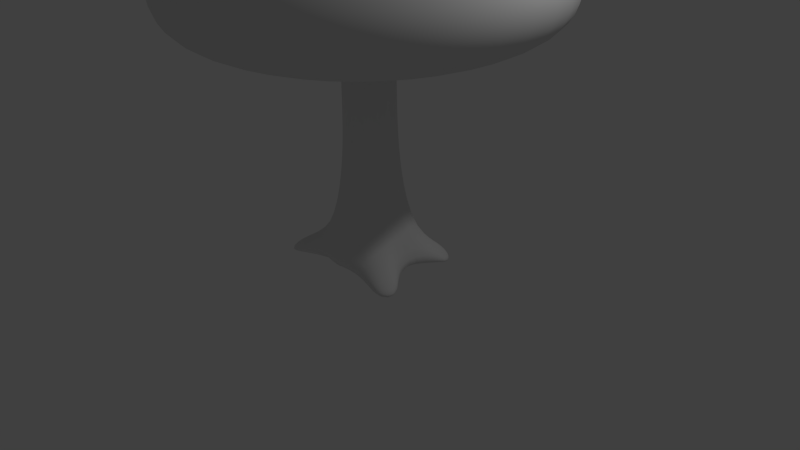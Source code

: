 # Source: Tree.blend  (saved by Blender 2.76.0; exported with 4.5.12 LTS)
import bpy
from mathutils import Matrix  # noqa: F401  (used for matrix-valued properties, if any)

bpy.ops.wm.read_factory_settings(use_empty=True)
scene = bpy.context.scene
scene.name = 'Scene'

# ---- collections
col_collection_1 = bpy.data.collections.new('Collection 1'); scene.collection.children.link(col_collection_1)

# ---- materials (node trees are filled in below, after node groups)
mat_material = bpy.data.materials.new('Material')
mat_material.alpha_threshold = 0.0
mat_material.use_transparent_shadow = False
mat_material.roughness = 0.5
mat_material.line_color = (0.0, 0.0, 0.0, 1.0)

# ---- material node trees

# ---- world
world_world = bpy.data.worlds.new('World'); scene.world = world_world
world_world.color = (0.05088, 0.05088, 0.05088)
world_world.use_sun_shadow = False
world_world.sun_shadow_jitter_overblur = 0.0
world_world.cycles.sampling_method = 'MANUAL'
world_world.cycles.sample_map_resolution = 256

# ---- cameras
cam_camera = bpy.data.cameras.new('Camera')
cam_camera.clip_end = 100.0
cam_camera.lens = 35.0
cam_camera.sensor_width = 32.0
cam_camera.sensor_height = 18.0
cam_camera.ortho_scale = 7.314
cam_camera.dof.focus_distance = 0.0
cam_camera.dof.aperture_fstop = 128.0

# ---- lights
light_lamp = bpy.data.lights.new('Lamp', 'POINT')
light_lamp.transmission_factor = 0.0
light_lamp.cutoff_distance = 30.0
light_lamp.energy = 100.0
light_lamp.shadow_buffer_clip_start = 1.001
light_lamp.shadow_soft_size = 0.1
light_lamp.shadow_maximum_resolution = 0.006
light_lamp.use_absolute_resolution = True
light_lamp.cycles.use_multiple_importance_sampling = False

# ---- meshes
me_cube = bpy.data.meshes.new('Cube')
me_cube.from_pydata([(1.18e-09, 0.3784, 1.155), (-0.04344, 0.5317, 0.3367), (-0.1236, 0.8918, -0.04104), (0.0, 0.42, 2.943), (0.5832, 0.6569, -0.04104), (0.2469, 0.3398, 2.943), (0.7934, 0.3676, -0.04104), (0.3994, 0.1298, 2.943), (0.8113, -0.2636, -0.04104), (0.3994, -0.1298, 2.943), (0.5014, -0.6901, -0.04104), (0.2469, -0.3398, 2.943), (-8.45e-08, -0.8531, -0.04104), (-3.672e-08, -0.42, 2.943), (-0.5415, -0.635, -0.04104), (-0.2469, -0.3398, 2.943), (-0.7713, -0.3187, -0.04104), (-0.3994, -0.1298, 2.943), (-0.8113, 0.2636, -0.04104), (-0.3994, 0.1298, 2.943), (-0.4498, 0.7858, -0.04104), (-0.2469, 0.3398, 2.943), (3.503e-09, 0.346, 1.822), (3.503e-09, 0.346, 2.288), (3.503e-09, 0.346, 2.755), (0.2033, 0.2799, 2.755), (0.2033, 0.2799, 2.288), (0.2033, 0.2799, 1.822), (0.2224, 0.3062, 1.155), (0.3208, 0.4416, 0.3367), (0.329, 0.1069, 2.755), (0.329, 0.1069, 2.288), (0.329, 0.1069, 1.822), (0.3599, 0.1169, 1.155), (0.5191, 0.1687, 0.3367), (0.329, -0.1069, 2.755), (0.329, -0.1069, 2.288), (0.329, -0.1069, 1.822), (0.3599, -0.1169, 1.155), (0.5191, -0.1687, 0.3367), (0.2033, -0.2799, 2.755), (0.2033, -0.2799, 2.288), (0.2033, -0.2799, 1.822), (0.2224, -0.3062, 1.155), (0.3208, -0.4416, 0.3367), (-2.674e-08, -0.346, 2.755), (-2.674e-08, -0.346, 2.288), (-2.674e-08, -0.346, 1.822), (-3.19e-08, -0.3784, 1.155), (-4.963e-08, -0.5458, 0.3367), (-0.2033, -0.2799, 2.755), (-0.2033, -0.2799, 2.288), (-0.2033, -0.2799, 1.822), (-0.2224, -0.3062, 1.155), (-0.3522, -0.3984, 0.3367), (-0.329, -0.1069, 2.755), (-0.329, -0.1069, 2.288), (-0.329, -0.1069, 1.822), (-0.3599, -0.1169, 1.155), (-0.4877, -0.2118, 0.3367), (-0.329, 0.1069, 2.755), (-0.329, 0.1069, 2.288), (-0.329, 0.1069, 1.822), (-0.3599, 0.1169, 1.155), (-0.5191, 0.1687, 0.3367), (-0.2033, 0.2799, 2.755), (-0.2033, 0.2799, 2.288), (-0.2033, 0.2799, 1.822), (-0.2224, 0.3062, 1.155), (-0.2774, 0.4557, 0.3367), (0.5767, 0.7938, 2.672), (-1.593e-08, 0.9811, 2.672), (0.9331, 0.3032, 2.672), (0.9331, -0.3032, 2.672), (0.5767, -0.7938, 2.672), (-1.017e-07, -0.9811, 2.672), (-0.5767, -0.7938, 2.672), (-0.9331, -0.3032, 2.672), (-0.9331, 0.3032, 2.672), (-0.5767, 0.7938, 2.672), (1.417, 1.951, 2.999), (-1.386e-08, 2.411, 2.999), (2.293, 0.7451, 2.999), (2.293, -0.7451, 2.999), (1.417, -1.951, 2.999), (-2.247e-07, -2.411, 2.999), (-1.417, -1.951, 2.999), (-2.293, -0.7451, 2.999), (-2.293, 0.7451, 2.999), (-1.417, 1.951, 2.999), (1.532, 2.109, 3.461), (-1.788e-08, 2.607, 3.461), (2.479, 0.8056, 3.461), (2.479, -0.8056, 3.461), (1.532, -2.109, 3.461), (-2.458e-07, -2.607, 3.461), (-1.532, -2.109, 3.461), (-2.479, -0.8056, 3.461), (-2.479, 0.8056, 3.461), (-1.532, 2.109, 3.461), (1.432, 1.971, 3.81), (-3.385e-08, 2.436, 3.81), (2.317, 0.7527, 3.81), (2.317, -0.7527, 3.81), (1.432, -1.971, 3.81), (-2.468e-07, -2.436, 3.81), (-1.432, -1.971, 3.81), (-2.317, -0.7527, 3.81), (-2.317, 0.7527, 3.81), (-1.432, 1.971, 3.81), (1.213, 1.67, 4.137), (-1.891e-08, 2.064, 4.137), (1.963, 0.6378, 4.137), (1.963, -0.6378, 4.137), (1.213, -1.67, 4.137), (-1.993e-07, -2.064, 4.137), (-1.213, -1.67, 4.137), (-1.963, -0.6378, 4.137), (-1.963, 0.6378, 4.137), (-1.213, 1.67, 4.137), (0.9264, 1.275, 4.725), (-3.384e-08, 1.576, 4.725), (1.499, 0.487, 4.725), (1.499, -0.487, 4.725), (0.9264, -1.275, 4.725), (-1.716e-07, -1.576, 4.725), (-0.9264, -1.275, 4.725), (-1.499, -0.487, 4.725), (-1.499, 0.487, 4.725), (-0.9264, 1.275, 4.725), (0.5098, 0.7017, 5.075), (-8.473e-09, 0.8673, 5.075), (0.8249, 0.268, 5.075), (0.8249, -0.268, 5.075), (0.5098, -0.7017, 5.075), (-8.43e-08, -0.8673, 5.075), (-0.5098, -0.7017, 5.075), (-0.8249, -0.268, 5.075), (-0.8249, 0.268, 5.075), (-0.5098, 0.7017, 5.075), (1.552, -0.5044, 2.737), (0.9594, -1.32, 2.737), (-1.154e-08, 1.632, 2.737), (0.9594, 1.32, 2.737), (-1.552, -0.5044, 2.737), (-1.552, 0.5044, 2.737), (-1.542e-07, -1.632, 2.737), (1.552, 0.5044, 2.737), (-0.9594, 1.32, 2.737), (-0.9594, -1.32, 2.737), (-0.6363, -0.6415, 0.1955), (-0.8638, -0.8255, -0.02403), (-1.016, -0.6163, -0.02403), (-0.7705, -0.4568, 0.1955), (0.9124, -0.371, 0.2094), (1.139, -0.5557, -0.04104), (0.9599, -0.8028, -0.04104), (0.7141, -0.6439, 0.2094), (-0.2577, 1.142, -0.04104), (-0.2814, 0.9059, 0.1825), (-0.4516, 0.8506, 0.1825), (-0.584, 1.036, -0.04104), (0.5355, 0.6391, 0.1902), (0.7177, 0.8062, -0.04104), (0.9279, 0.5169, -0.04104), (0.7011, 0.4112, 0.1902)], [], [(54, 53, 58, 59), (68, 67, 22, 0), (24, 3, 5, 25), (53, 52, 57, 58), (69, 68, 0, 1), (25, 5, 7, 30), (56, 55, 60, 61), (20, 69, 160, 161), (30, 7, 9, 35), (57, 56, 61, 62), (61, 60, 65, 66), (35, 9, 11, 40), (58, 57, 62, 63), (62, 61, 66, 67), (40, 11, 13, 45), (59, 58, 63, 64), (63, 62, 67, 68), (45, 13, 15, 50), (16, 59, 64, 18), (64, 63, 68, 69), (50, 15, 17, 55), (66, 65, 24, 23), (18, 64, 69, 20), (55, 17, 19, 60), (15, 13, 75, 76), (65, 21, 3, 24), (60, 19, 21, 65), (54, 59, 153, 150), (67, 66, 23, 22), (2, 4, 6, 8, 10, 12, 14, 16, 18, 20), (52, 51, 56, 57), (51, 50, 55, 56), (12, 49, 54, 14), (49, 48, 53, 54), (48, 47, 52, 53), (47, 46, 51, 52), (46, 45, 50, 51), (10, 44, 49, 12), (44, 43, 48, 49), (43, 42, 47, 48), (42, 41, 46, 47), (41, 40, 45, 46), (10, 8, 155, 156), (39, 38, 43, 44), (38, 37, 42, 43), (37, 36, 41, 42), (36, 35, 40, 41), (6, 34, 39, 8), (34, 33, 38, 39), (33, 32, 37, 38), (32, 31, 36, 37), (31, 30, 35, 36), (6, 4, 163, 164), (29, 28, 33, 34), (28, 27, 32, 33), (27, 26, 31, 32), (26, 25, 30, 31), (2, 1, 29, 4), (1, 0, 28, 29), (0, 22, 27, 28), (22, 23, 26, 27), (23, 24, 25, 26), (141, 140, 83, 84), (11, 9, 73, 74), (7, 5, 70, 72), (3, 21, 79, 71), (5, 3, 71, 70), (21, 19, 78, 79), (17, 15, 76, 77), (13, 11, 74, 75), (9, 7, 72, 73), (19, 17, 77, 78), (80, 81, 91, 90), (143, 142, 81, 80), (145, 144, 87, 88), (146, 141, 84, 85), (147, 143, 80, 82), (148, 145, 88, 89), (149, 146, 85, 86), (140, 147, 82, 83), (142, 148, 89, 81), (144, 149, 86, 87), (95, 94, 104, 105), (88, 87, 97, 98), (85, 84, 94, 95), (82, 80, 90, 92), (89, 88, 98, 99), (86, 85, 95, 96), (83, 82, 92, 93), (81, 89, 99, 91), (87, 86, 96, 97), (84, 83, 93, 94), (102, 100, 110, 112), (92, 90, 100, 102), (99, 98, 108, 109), (96, 95, 105, 106), (93, 92, 102, 103), (91, 99, 109, 101), (97, 96, 106, 107), (94, 93, 103, 104), (90, 91, 101, 100), (98, 97, 107, 108), (119, 118, 128, 129), (109, 108, 118, 119), (106, 105, 115, 116), (103, 102, 112, 113), (101, 109, 119, 111), (107, 106, 116, 117), (104, 103, 113, 114), (100, 101, 111, 110), (108, 107, 117, 118), (105, 104, 114, 115), (126, 125, 135, 136), (116, 115, 125, 126), (113, 112, 122, 123), (111, 119, 129, 121), (117, 116, 126, 127), (114, 113, 123, 124), (110, 111, 121, 120), (118, 117, 127, 128), (115, 114, 124, 125), (112, 110, 120, 122), (130, 131, 139, 138, 137, 136, 135, 134, 133, 132), (123, 122, 132, 133), (121, 129, 139, 131), (127, 126, 136, 137), (124, 123, 133, 134), (120, 121, 131, 130), (128, 127, 137, 138), (125, 124, 134, 135), (122, 120, 130, 132), (129, 128, 138, 139), (77, 76, 149, 144), (71, 79, 148, 142), (73, 72, 147, 140), (76, 75, 146, 149), (79, 78, 145, 148), (72, 70, 143, 147), (75, 74, 141, 146), (78, 77, 144, 145), (70, 71, 142, 143), (74, 73, 140, 141), (151, 150, 153, 152), (16, 14, 151, 152), (14, 54, 150, 151), (59, 16, 152, 153), (155, 154, 157, 156), (8, 39, 154, 155), (44, 10, 156, 157), (39, 44, 157, 154), (161, 160, 159, 158), (1, 2, 158, 159), (69, 1, 159, 160), (2, 20, 161, 158), (163, 162, 165, 164), (4, 29, 162, 163), (34, 6, 164, 165), (29, 34, 165, 162)])
me_cube.polygons.foreach_set('use_smooth', [True] * 158)
_uv = me_cube.uv_layers.new(name='UVMap')
_uv.uv.foreach_set('vector', [0.3377, 0.758, 0.4191, 0.7488, 0.4191, 0.73, 0.3377, 0.7394, 0.684, 0.8246, 0.6177, 0.8265, 0.6177, 0.8468, 0.684, 0.8468, 0.5249, 0.8468, 0.5062, 0.8468, 0.5062, 0.8713, 0.5249, 0.867, 0.7562, 0.3244, 0.6899, 0.327, 0.6899, 0.3442, 0.7562, 0.3432, 0.7626, 0.7417, 0.7914, 0.818, 0.8125, 0.8116, 0.7849, 0.735, 0.02015, 0.8341, 0.001467, 0.8401, 0.001467, 0.8192, 0.02015, 0.8169, 0.6435, 0.3442, 0.5971, 0.3442, 0.5971, 0.3655, 0.6435, 0.3655, 0.6745, 0.7651, 0.6745, 0.7152, 0.655, 0.7526, 0.6558, 0.7815, 0.02015, 0.8169, 0.001467, 0.8192, 0.001467, 0.7934, 0.02015, 0.7957, 0.6899, 0.3442, 0.6435, 0.3442, 0.6435, 0.3655, 0.6899, 0.3655, 0.6435, 0.3655, 0.5971, 0.3655, 0.5971, 0.3827, 0.6435, 0.3827, 0.02015, 0.7957, 0.001467, 0.7934, 0.001467, 0.7725, 0.02015, 0.7785, 0.7562, 0.3432, 0.6899, 0.3442, 0.6899, 0.3655, 0.7562, 0.3665, 0.6899, 0.3655, 0.6435, 0.3655, 0.6435, 0.3827, 0.6899, 0.3827, 0.7039, 0.867, 0.6852, 0.8713, 0.6852, 0.8468, 0.7039, 0.8468, 0.3377, 0.7394, 0.4191, 0.73, 0.4191, 0.7067, 0.3377, 0.7016, 0.7562, 0.3665, 0.6899, 0.3655, 0.6899, 0.3827, 0.7562, 0.3853, 0.7039, 0.8468, 0.6852, 0.8468, 0.6852, 0.8222, 0.7039, 0.8265, 0.3002, 0.7501, 0.3377, 0.7394, 0.3377, 0.7016, 0.3002, 0.6921, 0.3377, 0.7016, 0.4191, 0.7067, 0.4191, 0.6879, 0.3377, 0.673, 0.5971, 0.327, 0.5784, 0.3211, 0.5784, 0.342, 0.5971, 0.3442, 0.5713, 0.8265, 0.5249, 0.8265, 0.5249, 0.8468, 0.5713, 0.8468, 0.08968, 0.344, 0.0982, 0.3734, 0.0689, 0.3965, 0.03663, 0.3783, 0.5971, 0.3442, 0.5784, 0.342, 0.5784, 0.3678, 0.5971, 0.3655, 0.1947, 0.15, 0.1947, 0.1759, 0.2478, 0.1931, 0.2478, 0.1328, 0.5249, 0.8265, 0.5062, 0.8222, 0.5062, 0.8468, 0.5249, 0.8468, 0.5971, 0.3655, 0.5784, 0.3678, 0.5784, 0.3887, 0.5971, 0.3827, 0.154, 0.3918, 0.1359, 0.3777, 0.1612, 0.3504, 0.1791, 0.3643, 0.6177, 0.8265, 0.5713, 0.8265, 0.5713, 0.8468, 0.6177, 0.8468, 0.02506, 0.4104, 0.04616, 0.4814, 0.07426, 0.5032, 0.1369, 0.507, 0.1803, 0.4776, 0.1981, 0.4282, 0.1782, 0.3737, 0.1474, 0.3499, 0.08968, 0.344, 0.03663, 0.3783, 0.6899, 0.327, 0.6435, 0.327, 0.6435, 0.3442, 0.6899, 0.3442, 0.6435, 0.327, 0.5971, 0.327, 0.5971, 0.3442, 0.6435, 0.3442, 0.1196, 0.6277, 0.082, 0.6277, 0.082, 0.5927, 0.1196, 0.5739, 0.082, 0.6277, 0.0006072, 0.6277, 0.0006072, 0.6056, 0.082, 0.5927, 0.8631, 0.8468, 0.7968, 0.8468, 0.7968, 0.8265, 0.8631, 0.8246, 0.7968, 0.8468, 0.7503, 0.8468, 0.7503, 0.8265, 0.7968, 0.8265, 0.7503, 0.8468, 0.7039, 0.8468, 0.7039, 0.8265, 0.7503, 0.8265, 0.1196, 0.6776, 0.082, 0.6596, 0.082, 0.6277, 0.1196, 0.6277, 0.082, 0.6596, 0.0006072, 0.6498, 0.0006072, 0.6277, 0.082, 0.6277, 0.8631, 0.8689, 0.7968, 0.867, 0.7968, 0.8468, 0.8631, 0.8468, 0.7968, 0.867, 0.7503, 0.867, 0.7503, 0.8468, 0.7968, 0.8468, 0.7503, 0.867, 0.7039, 0.867, 0.7039, 0.8468, 0.7503, 0.8468, 0.1803, 0.4776, 0.1369, 0.507, 0.1649, 0.5406, 0.1901, 0.5235, 0.3815, 0.808, 0.3002, 0.8132, 0.3002, 0.7943, 0.3815, 0.7809, 0.1793, 0.7947, 0.113, 0.7957, 0.113, 0.7785, 0.1793, 0.7758, 0.113, 0.7957, 0.06658, 0.7957, 0.06658, 0.7785, 0.113, 0.7785, 0.06658, 0.7957, 0.02015, 0.7957, 0.02015, 0.7785, 0.06658, 0.7785, 0.4191, 0.8614, 0.3815, 0.8416, 0.3815, 0.808, 0.4191, 0.7986, 0.3815, 0.8416, 0.3002, 0.8364, 0.3002, 0.8132, 0.3815, 0.808, 0.1793, 0.8179, 0.113, 0.8169, 0.113, 0.7957, 0.1793, 0.7947, 0.113, 0.8169, 0.06658, 0.8169, 0.06658, 0.7957, 0.113, 0.7957, 0.06658, 0.8169, 0.02015, 0.8169, 0.02015, 0.7957, 0.06658, 0.7957, 0.07426, 0.5032, 0.04616, 0.4814, 0.03089, 0.4943, 0.05899, 0.5161, 0.3815, 0.8687, 0.3002, 0.8552, 0.3002, 0.8364, 0.3815, 0.8416, 0.1793, 0.8368, 0.113, 0.8341, 0.113, 0.8169, 0.1793, 0.8179, 0.113, 0.8341, 0.06658, 0.8341, 0.06658, 0.8169, 0.113, 0.8169, 0.06658, 0.8341, 0.02015, 0.8341, 0.02015, 0.8169, 0.06658, 0.8169, 0.7664, 0.7013, 0.7849, 0.735, 0.8196, 0.7245, 0.8337, 0.681, 0.7849, 0.735, 0.8125, 0.8116, 0.8337, 0.8052, 0.8196, 0.7245, 0.684, 0.8468, 0.6177, 0.8468, 0.6177, 0.867, 0.684, 0.8689, 0.6177, 0.8468, 0.5713, 0.8468, 0.5713, 0.867, 0.6177, 0.867, 0.5713, 0.8468, 0.5249, 0.8468, 0.5249, 0.867, 0.5713, 0.867, 0.3843, 0.1445, 0.4433, 0.0633, 0.3977, 0.0006072, 0.3106, 0.1205, 0.1796, 0.1967, 0.155, 0.2047, 0.155, 0.2605, 0.2124, 0.2419, 0.1305, 0.1967, 0.1153, 0.1759, 0.0622, 0.1931, 0.09765, 0.2419, 0.1153, 0.15, 0.1305, 0.1292, 0.09765, 0.084, 0.0622, 0.1328, 0.1153, 0.1759, 0.1153, 0.15, 0.0622, 0.1328, 0.0622, 0.1931, 0.1305, 0.1292, 0.155, 0.1212, 0.155, 0.06537, 0.09765, 0.084, 0.1796, 0.1292, 0.1947, 0.15, 0.2478, 0.1328, 0.2124, 0.084, 0.1947, 0.1759, 0.1796, 0.1967, 0.2124, 0.2419, 0.2478, 0.1931, 0.155, 0.2047, 0.1305, 0.1967, 0.09765, 0.2419, 0.155, 0.2605, 0.155, 0.1212, 0.1796, 0.1292, 0.2124, 0.084, 0.155, 0.06537, 0.8385, 0.1657, 0.8385, 0.3066, 0.8844, 0.3066, 0.8844, 0.1542, 0.5772, 0.326, 0.5182, 0.2448, 0.4445, 0.2688, 0.5316, 0.3887, 0.4191, 0.6263, 0.3881, 0.5309, 0.3106, 0.5309, 0.3564, 0.6718, 0.3843, 0.2448, 0.3843, 0.1445, 0.3106, 0.1205, 0.3106, 0.2688, 0.2768, 0.4675, 0.3078, 0.3721, 0.2451, 0.3265, 0.1993, 0.4675, 0.5182, 0.1445, 0.5772, 0.0633, 0.5316, 0.0006072, 0.4445, 0.1205, 0.4433, 0.326, 0.3843, 0.2448, 0.3106, 0.2688, 0.3977, 0.3887, 0.3078, 0.5629, 0.2768, 0.4675, 0.1993, 0.4675, 0.2451, 0.6085, 0.5182, 0.2448, 0.5182, 0.1445, 0.4445, 0.1205, 0.4445, 0.2688, 0.3881, 0.5309, 0.4191, 0.4354, 0.3564, 0.3899, 0.3106, 0.5309, 0.6586, 0.9072, 0.5062, 0.9072, 0.5162, 0.8725, 0.6586, 0.8725, 0.8086, 0.6738, 0.8086, 0.5255, 0.7626, 0.5195, 0.7626, 0.6798, 0.2757, 0.8873, 0.1348, 0.8873, 0.1233, 0.8413, 0.2757, 0.8413, 0.8014, 0.1548, 0.8014, 0.2748, 0.7554, 0.2905, 0.7554, 0.1609, 0.9316, 0.1205, 0.9316, 0.0006072, 0.8857, 0.006619, 0.8857, 0.1363, 0.8844, 0.01204, 0.8844, 0.153, 0.8385, 0.153, 0.8385, 0.0006072, 0.8014, 0.006619, 0.8014, 0.1548, 0.7554, 0.1609, 0.7554, 0.0006072, 0.8457, 0.3899, 0.8457, 0.5309, 0.8917, 0.5423, 0.8917, 0.3899, 0.8086, 0.5255, 0.8086, 0.4056, 0.7626, 0.3899, 0.7626, 0.5195, 0.9316, 0.1532, 0.9316, 0.2731, 0.8857, 0.2671, 0.8857, 0.1375, 0.678, 0.143, 0.7243, 0.0006072, 0.7542, 0.02235, 0.715, 0.143, 0.8026, 0.1303, 0.8026, 0.0006072, 0.8373, 0.01438, 0.8373, 0.1355, 0.9951, 0.9571, 0.9951, 0.8275, 0.9604, 0.8222, 0.9604, 0.9433, 0.9276, 0.3899, 0.9276, 0.5423, 0.8929, 0.5423, 0.8929, 0.3999, 0.8026, 0.2905, 0.8026, 0.1303, 0.8373, 0.1355, 0.8373, 0.2852, 0.9635, 0.5423, 0.9635, 0.3899, 0.9288, 0.3999, 0.9288, 0.5423, 0.8098, 0.5501, 0.8098, 0.6798, 0.8445, 0.666, 0.8445, 0.5449, 0.9994, 0.3899, 0.9994, 0.5195, 0.9647, 0.5248, 0.9647, 0.4037, 0.9401, 0.6959, 0.9401, 0.5435, 0.9055, 0.5435, 0.9055, 0.6859, 0.8098, 0.3899, 0.8098, 0.5501, 0.8445, 0.5449, 0.8445, 0.3951, 0.9042, 0.6611, 0.9042, 0.5585, 0.8457, 0.5435, 0.8457, 0.6219, 0.968, 0.0006072, 0.968, 0.1503, 0.9328, 0.1389, 0.9328, 0.01204, 0.6169, 0.6447, 0.6538, 0.7898, 0.6169, 0.7874, 0.5856, 0.6645, 0.7243, 0.2854, 0.678, 0.143, 0.715, 0.143, 0.7542, 0.2637, 0.9414, 0.6932, 0.9414, 0.5435, 0.9765, 0.5549, 0.9765, 0.6818, 0.6852, 0.5323, 0.7315, 0.3899, 0.7614, 0.4116, 0.7222, 0.5323, 0.9592, 0.8222, 0.9592, 0.9719, 0.924, 0.9605, 0.924, 0.8336, 0.6852, 0.821, 0.7221, 0.6759, 0.7534, 0.6956, 0.7221, 0.8186, 0.7315, 0.6747, 0.6852, 0.5323, 0.7222, 0.5323, 0.7614, 0.6529, 0.968, 0.1515, 0.968, 0.3013, 0.9328, 0.2898, 0.9328, 0.163, 0.6426, 0.6435, 0.5856, 0.5651, 0.6527, 0.5434, 0.684, 0.5865, 0.4789, 0.7491, 0.4789, 0.8698, 0.4203, 0.8698, 0.4203, 0.7776, 0.1793, 0.5418, 0.1793, 0.6687, 0.1208, 0.6537, 0.1208, 0.5568, 0.8935, 0.8016, 0.8935, 0.681, 0.8349, 0.7095, 0.8349, 0.8016, 0.567, 0.6663, 0.567, 0.5636, 0.5085, 0.6029, 0.5085, 0.6813, 0.8643, 0.9398, 0.8643, 0.8372, 0.9228, 0.8222, 0.9228, 0.9006, 0.001467, 0.8998, 0.1221, 0.8998, 0.1221, 0.8413, 0.02998, 0.8413, 0.567, 0.7931, 0.567, 0.6663, 0.5085, 0.6813, 0.5085, 0.7781, 0.8781, 0.3796, 0.7574, 0.3796, 0.786, 0.3211, 0.8781, 0.3211, 0.1793, 0.6687, 0.1793, 0.7713, 0.1208, 0.732, 0.1208, 0.6537, 0.4203, 0.5028, 0.4203, 0.4495, 0.4517, 0.4064, 0.5024, 0.3899, 0.5531, 0.4064, 0.5844, 0.4495, 0.5844, 0.5028, 0.5531, 0.5459, 0.5024, 0.5624, 0.4517, 0.5459, 0.2293, 0.7939, 0.1993, 0.7018, 0.2698, 0.7018, 0.2863, 0.7525, 0.6768, 0.07899, 0.6768, 0.1759, 0.6097, 0.1541, 0.6097, 0.1008, 0.4203, 0.6558, 0.4503, 0.5636, 0.5073, 0.6051, 0.4908, 0.6558, 0.5856, 0.4683, 0.6426, 0.3899, 0.684, 0.4469, 0.6527, 0.49, 0.6198, 0.0006072, 0.6768, 0.07899, 0.6097, 0.1008, 0.5784, 0.05764, 0.4503, 0.7479, 0.4203, 0.6558, 0.4908, 0.6558, 0.5073, 0.7065, 0.5856, 0.5651, 0.5856, 0.4683, 0.6527, 0.49, 0.6527, 0.5434, 0.1993, 0.7018, 0.2293, 0.6097, 0.2863, 0.6511, 0.2698, 0.7018, 0.6768, 0.1759, 0.6198, 0.2542, 0.5784, 0.1972, 0.6097, 0.1541, 0.2124, 0.084, 0.2478, 0.1328, 0.3094, 0.1128, 0.2504, 0.03161, 0.0622, 0.1328, 0.09765, 0.084, 0.05958, 0.03161, 0.0006072, 0.1128, 0.155, 0.2605, 0.09765, 0.2419, 0.05958, 0.2943, 0.155, 0.3253, 0.2478, 0.1328, 0.2478, 0.1931, 0.3094, 0.2131, 0.3094, 0.1128, 0.09765, 0.084, 0.155, 0.06537, 0.155, 0.0006072, 0.05958, 0.03161, 0.09765, 0.2419, 0.0622, 0.1931, 0.0006072, 0.2131, 0.05958, 0.2943, 0.2478, 0.1931, 0.2124, 0.2419, 0.2504, 0.2943, 0.3094, 0.2131, 0.155, 0.06537, 0.2124, 0.084, 0.2504, 0.03161, 0.155, 0.0006072, 0.0622, 0.1931, 0.0622, 0.1328, 0.0006072, 0.1128, 0.0006072, 0.2131, 0.2124, 0.2419, 0.155, 0.2605, 0.155, 0.3253, 0.2504, 0.2943, 0.1981, 0.3423, 0.1791, 0.3643, 0.1612, 0.3504, 0.1778, 0.3265, 0.1474, 0.3499, 0.1782, 0.3737, 0.1981, 0.3423, 0.1778, 0.3265, 0.1196, 0.5739, 0.082, 0.5927, 0.09603, 0.5644, 0.1179, 0.5418, 0.3377, 0.7394, 0.3002, 0.7501, 0.3018, 0.7797, 0.3237, 0.7638, 0.6674, 0.2874, 0.6383, 0.289, 0.6383, 0.2555, 0.6674, 0.257, 0.655, 0.6667, 0.6587, 0.714, 0.6792, 0.6784, 0.6792, 0.6447, 0.082, 0.6596, 0.1196, 0.6776, 0.1196, 0.7232, 0.09465, 0.6987, 0.6116, 0.2995, 0.5784, 0.3046, 0.5784, 0.2606, 0.6116, 0.2555, 0.2875, 0.6097, 0.3091, 0.6165, 0.3091, 0.6343, 0.2875, 0.6438, 0.1832, 0.6117, 0.1805, 0.5599, 0.1976, 0.5418, 0.1976, 0.5741, 0.6371, 0.2984, 0.6128, 0.3009, 0.6194, 0.2573, 0.6371, 0.2555, 0.02506, 0.4104, 0.03663, 0.3783, 0.01218, 0.3642, 0.0006072, 0.3963, 0.03089, 0.4943, 0.04808, 0.4767, 0.07021, 0.4939, 0.05899, 0.5161, 0.5682, 0.5723, 0.5729, 0.6153, 0.5803, 0.592, 0.5803, 0.5636, 0.3815, 0.8416, 0.4191, 0.8614, 0.4191, 0.8762, 0.3961, 0.8657, 0.0684, 0.456, 0.0949, 0.4766, 0.07021, 0.4939, 0.04808, 0.4767])
me_cube.materials.append(mat_material)
me_cube.use_remesh_preserve_volume = False
me_cube.use_remesh_preserve_attributes = False
me_cube.use_mirror_vertex_groups = False
me_cube.update()

# ---- objects
ob_cube = bpy.data.objects.new('Cube', me_cube)
ob_lamp = bpy.data.objects.new('Lamp', light_lamp)
ob_camera = bpy.data.objects.new('Camera', cam_camera)

# ---- transforms, parenting, visibility, modifiers, constraints
ob_cube.location = (0.0, 0.0, 0.0)
ob_cube.lock_rotations_4d = False
ob_cube.empty_display_type = 'ARROWS'
ob_cube.lineart.crease_threshold = 0.0
_m = ob_cube.modifiers.new('Subsurf', 'SUBSURF')
_m.uv_smooth = 'PRESERVE_CORNERS'
_m.quality = 2
_m.levels = 0
_m.show_only_control_edges = False
ob_lamp.location = (4.076, 1.005, 5.904)
ob_lamp.rotation_euler = (0.6503, 0.05522, 1.866)
ob_lamp.lock_rotations_4d = False
ob_lamp.empty_display_type = 'ARROWS'
ob_lamp.color = (0.0, 0.0, 0.0, 0.0)
ob_lamp.lineart.crease_threshold = 0.0
ob_camera.location = (7.481, -6.508, 5.344)
ob_camera.rotation_euler = (1.109, 0.01082, 0.8149)
ob_camera.lock_rotations_4d = False
ob_camera.empty_display_type = 'ARROWS'
ob_camera.color = (0.0, 0.0, 0.0, 0.0)
ob_camera.display_type = 'WIRE'
ob_camera.lineart.crease_threshold = 0.0

# ---- collection membership
col_collection_1.objects.link(ob_cube)
col_collection_1.objects.link(ob_lamp)
col_collection_1.objects.link(ob_camera)

# ---- scene / render settings (as saved in the file)
scene.camera = ob_camera
scene.frame_start = 1; scene.frame_end = 250; scene.frame_set(1)
scene.render.engine = 'BLENDER_EEVEE_NEXT'
scene.render.resolution_percentage = 50
scene.render.dither_intensity = 0.0
scene.cycles.use_denoising = False
scene.cycles.samples = 10
scene.cycles.sampling_pattern = 'TABULATED_SOBOL'
scene.cycles.light_sampling_threshold = 0.0
scene.cycles.use_adaptive_sampling = False
scene.cycles.use_light_tree = False
scene.cycles.blur_glossy = 0.0
scene.cycles.pixel_filter_type = 'GAUSSIAN'
scene.cycles.sample_clamp_indirect = 0.0
scene.view_settings.view_transform = 'Standard'
bpy.context.view_layer.update()
